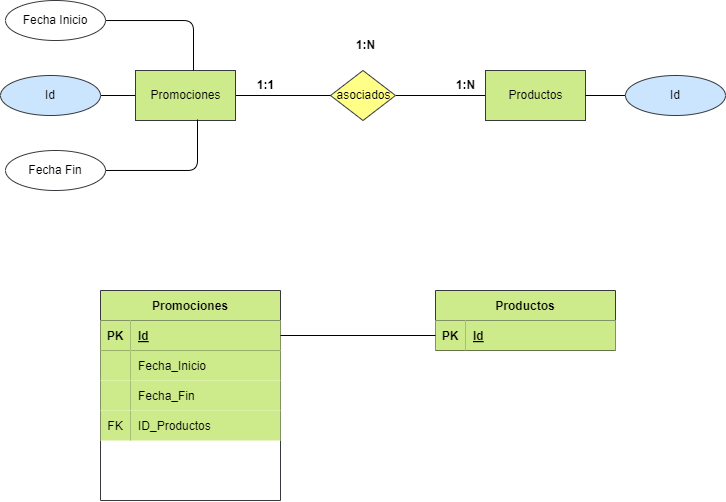

The diagram above was exported from draw.io. Its source (the exported page's mxGraphModel, read from the mxfile embedded in the PNG):
<mxGraphModel dx="839" dy="537" grid="1" gridSize="10" guides="1" tooltips="1" connect="1" arrows="1" fold="1" page="1" pageScale="1" pageWidth="850" pageHeight="1100" math="0" shadow="0">
  <root>
    <mxCell id="0" />
    <mxCell id="1" parent="0" />
    <mxCell id="2" value="Libro" style="html=1;dashed=0;whitespace=wrap;fillColor=#cdeb8b;strokeColor=#36393d;" vertex="1" parent="1">
      <mxGeometry x="195" y="210" width="100" height="50" as="geometry" />
    </mxCell>
    <mxCell id="3" value="" style="edgeStyle=none;html=1;fontColor=#000000;endArrow=none;endFill=0;" edge="1" parent="1" source="4" target="7">
      <mxGeometry relative="1" as="geometry" />
    </mxCell>
    <mxCell id="4" value="asociados" style="shape=rhombus;html=1;dashed=0;whitespace=wrap;perimeter=rhombusPerimeter;fillColor=#ffff88;strokeColor=#36393d;fontColor=#000000;" vertex="1" parent="1">
      <mxGeometry x="390" y="210" width="65" height="50" as="geometry" />
    </mxCell>
    <mxCell id="5" value="" style="edgeStyle=none;html=1;fontColor=#000000;endArrow=none;endFill=0;" edge="1" parent="1" source="6" target="4">
      <mxGeometry relative="1" as="geometry" />
    </mxCell>
    <mxCell id="33" value="" style="edgeStyle=none;html=1;endArrow=none;endFill=0;" edge="1" parent="1" source="6" target="32">
      <mxGeometry relative="1" as="geometry" />
    </mxCell>
    <mxCell id="6" value="Promociones" style="html=1;dashed=0;whitespace=wrap;fillColor=#cdeb8b;strokeColor=#36393d;fontColor=#000000;" vertex="1" parent="1">
      <mxGeometry x="195" y="210" width="100" height="50" as="geometry" />
    </mxCell>
    <mxCell id="7" value="Productos" style="html=1;dashed=0;whitespace=wrap;fillColor=#cdeb8b;strokeColor=#36393d;fontColor=#000000;" vertex="1" parent="1">
      <mxGeometry x="545" y="210" width="100" height="50" as="geometry" />
    </mxCell>
    <mxCell id="8" value="&lt;b&gt;1:1&lt;/b&gt;" style="text;html=1;align=center;verticalAlign=middle;resizable=0;points=[];autosize=1;strokeColor=none;fillColor=none;fontColor=#000000;" vertex="1" parent="1">
      <mxGeometry x="305" y="210" width="40" height="30" as="geometry" />
    </mxCell>
    <mxCell id="9" value="&lt;b&gt;1:N&lt;/b&gt;" style="text;html=1;align=center;verticalAlign=middle;resizable=0;points=[];autosize=1;strokeColor=none;fillColor=none;fontColor=#000000;" vertex="1" parent="1">
      <mxGeometry x="505" y="210" width="40" height="30" as="geometry" />
    </mxCell>
    <mxCell id="10" value="&lt;b&gt;1:N&lt;/b&gt;" style="text;html=1;align=center;verticalAlign=middle;resizable=0;points=[];autosize=1;strokeColor=none;fillColor=none;fontColor=#000000;" vertex="1" parent="1">
      <mxGeometry x="405" y="170" width="40" height="30" as="geometry" />
    </mxCell>
    <mxCell id="11" value="" style="edgeStyle=orthogonalEdgeStyle;html=1;fontColor=#000000;endArrow=none;endFill=0;" edge="1" parent="1" source="12" target="7">
      <mxGeometry relative="1" as="geometry" />
    </mxCell>
    <mxCell id="12" value="Id" style="ellipse;whiteSpace=wrap;html=1;align=center;fillColor=#cce5ff;strokeColor=#36393d;fontColor=#000000;" vertex="1" parent="1">
      <mxGeometry x="685" y="215" width="100" height="40" as="geometry" />
    </mxCell>
    <mxCell id="13" style="edgeStyle=orthogonalEdgeStyle;html=1;entryX=0.58;entryY=0;entryDx=0;entryDy=0;entryPerimeter=0;endArrow=none;endFill=0;" edge="1" parent="1" source="14" target="6">
      <mxGeometry relative="1" as="geometry" />
    </mxCell>
    <mxCell id="14" value="Fecha Inicio" style="ellipse;whiteSpace=wrap;html=1;align=center;fillColor=#FFFFFF;strokeColor=#36393d;fontColor=#000000;" vertex="1" parent="1">
      <mxGeometry x="65" y="140" width="100" height="40" as="geometry" />
    </mxCell>
    <mxCell id="15" style="edgeStyle=orthogonalEdgeStyle;html=1;entryX=0.62;entryY=0.98;entryDx=0;entryDy=0;entryPerimeter=0;endArrow=none;endFill=0;" edge="1" parent="1" source="16" target="6">
      <mxGeometry relative="1" as="geometry" />
    </mxCell>
    <mxCell id="16" value="Fecha Fin" style="ellipse;whiteSpace=wrap;html=1;align=center;fillColor=#FFFFFF;strokeColor=#36393d;fontColor=#000000;" vertex="1" parent="1">
      <mxGeometry x="65" y="290" width="100" height="40" as="geometry" />
    </mxCell>
    <mxCell id="17" value="Promociones" style="shape=table;startSize=30;container=1;collapsible=1;childLayout=tableLayout;fixedRows=1;rowLines=0;fontStyle=1;align=center;resizeLast=1;fillColor=#cdeb8b;strokeColor=#36393d;fontColor=#000000;" vertex="1" parent="1">
      <mxGeometry x="160" y="430" width="180" height="210" as="geometry">
        <mxRectangle x="160" y="430" width="80" height="30" as="alternateBounds" />
      </mxGeometry>
    </mxCell>
    <mxCell id="18" value="" style="shape=tableRow;horizontal=0;startSize=0;swimlaneHead=0;swimlaneBody=0;fillColor=none;collapsible=0;dropTarget=0;points=[[0,0.5],[1,0.5]];portConstraint=eastwest;top=0;left=0;right=0;bottom=1;fontColor=#000000;" vertex="1" parent="17">
      <mxGeometry y="30" width="180" height="30" as="geometry" />
    </mxCell>
    <mxCell id="19" value="PK" style="shape=partialRectangle;connectable=0;fillColor=#cdeb8b;top=0;left=0;bottom=0;right=0;fontStyle=1;overflow=hidden;strokeColor=#36393d;fontColor=#000000;" vertex="1" parent="18">
      <mxGeometry width="30" height="30" as="geometry">
        <mxRectangle width="30" height="30" as="alternateBounds" />
      </mxGeometry>
    </mxCell>
    <mxCell id="20" value="Id" style="shape=partialRectangle;connectable=0;fillColor=#cdeb8b;top=0;left=0;bottom=0;right=0;align=left;spacingLeft=6;fontStyle=5;overflow=hidden;strokeColor=#36393d;fontColor=#000000;" vertex="1" parent="18">
      <mxGeometry x="30" width="150" height="30" as="geometry">
        <mxRectangle width="150" height="30" as="alternateBounds" />
      </mxGeometry>
    </mxCell>
    <mxCell id="21" value="" style="shape=tableRow;horizontal=0;startSize=0;swimlaneHead=0;swimlaneBody=0;fillColor=none;collapsible=0;dropTarget=0;points=[[0,0.5],[1,0.5]];portConstraint=eastwest;top=0;left=0;right=0;bottom=0;fontColor=#000000;" vertex="1" parent="17">
      <mxGeometry y="60" width="180" height="30" as="geometry" />
    </mxCell>
    <mxCell id="22" value="" style="shape=partialRectangle;connectable=0;fillColor=#cdeb8b;top=0;left=0;bottom=0;right=0;editable=1;overflow=hidden;strokeColor=#82b366;" vertex="1" parent="21">
      <mxGeometry width="30" height="30" as="geometry">
        <mxRectangle width="30" height="30" as="alternateBounds" />
      </mxGeometry>
    </mxCell>
    <object label="Fecha_Inicio    " id="23">
      <mxCell style="shape=partialRectangle;connectable=0;fillColor=#cdeb8b;top=0;left=0;bottom=0;right=0;align=left;spacingLeft=6;overflow=hidden;strokeColor=#82b366;labelBackgroundColor=none;fontColor=#000000;" vertex="1" parent="21">
        <mxGeometry x="30" width="150" height="30" as="geometry">
          <mxRectangle width="150" height="30" as="alternateBounds" />
        </mxGeometry>
      </mxCell>
    </object>
    <mxCell id="37" value="" style="shape=tableRow;horizontal=0;startSize=0;swimlaneHead=0;swimlaneBody=0;fillColor=none;collapsible=0;dropTarget=0;points=[[0,0.5],[1,0.5]];portConstraint=eastwest;top=0;left=0;right=0;bottom=0;fontColor=#000000;" vertex="1" parent="17">
      <mxGeometry y="90" width="180" height="30" as="geometry" />
    </mxCell>
    <mxCell id="38" value="" style="shape=partialRectangle;connectable=0;fillColor=#cdeb8b;top=0;left=0;bottom=0;right=0;editable=1;overflow=hidden;strokeColor=#82b366;" vertex="1" parent="37">
      <mxGeometry width="30" height="30" as="geometry">
        <mxRectangle width="30" height="30" as="alternateBounds" />
      </mxGeometry>
    </mxCell>
    <object label="Fecha_Fin" id="39">
      <mxCell style="shape=partialRectangle;connectable=0;fillColor=#cdeb8b;top=0;left=0;bottom=0;right=0;align=left;spacingLeft=6;overflow=hidden;strokeColor=#82b366;labelBackgroundColor=none;fontColor=#000000;" vertex="1" parent="37">
        <mxGeometry x="30" width="150" height="30" as="geometry">
          <mxRectangle width="150" height="30" as="alternateBounds" />
        </mxGeometry>
      </mxCell>
    </object>
    <mxCell id="40" value="" style="shape=tableRow;horizontal=0;startSize=0;swimlaneHead=0;swimlaneBody=0;fillColor=none;collapsible=0;dropTarget=0;points=[[0,0.5],[1,0.5]];portConstraint=eastwest;top=0;left=0;right=0;bottom=0;fontColor=#000000;" vertex="1" parent="17">
      <mxGeometry y="120" width="180" height="30" as="geometry" />
    </mxCell>
    <mxCell id="41" value="FK" style="shape=partialRectangle;connectable=0;fillColor=#cdeb8b;top=0;left=0;bottom=0;right=0;editable=1;overflow=hidden;strokeColor=#82b366;fontColor=#000000;" vertex="1" parent="40">
      <mxGeometry width="30" height="30" as="geometry">
        <mxRectangle width="30" height="30" as="alternateBounds" />
      </mxGeometry>
    </mxCell>
    <object label="ID_Productos" id="42">
      <mxCell style="shape=partialRectangle;connectable=0;fillColor=#cdeb8b;top=0;left=0;bottom=0;right=0;align=left;spacingLeft=6;overflow=hidden;strokeColor=#82b366;labelBackgroundColor=none;fontColor=#000000;" vertex="1" parent="40">
        <mxGeometry x="30" width="150" height="30" as="geometry">
          <mxRectangle width="150" height="30" as="alternateBounds" />
        </mxGeometry>
      </mxCell>
    </object>
    <mxCell id="24" value="Productos" style="shape=table;startSize=30;container=1;collapsible=1;childLayout=tableLayout;fixedRows=1;rowLines=0;fontStyle=1;align=center;resizeLast=1;fillColor=#cdeb8b;strokeColor=#36393d;fontColor=#000000;" vertex="1" parent="1">
      <mxGeometry x="495" y="430" width="180" height="60" as="geometry" />
    </mxCell>
    <mxCell id="25" value="" style="shape=tableRow;horizontal=0;startSize=0;swimlaneHead=0;swimlaneBody=0;fillColor=none;collapsible=0;dropTarget=0;points=[[0,0.5],[1,0.5]];portConstraint=eastwest;top=0;left=0;right=0;bottom=1;fontColor=#000000;" vertex="1" parent="24">
      <mxGeometry y="30" width="180" height="30" as="geometry" />
    </mxCell>
    <mxCell id="26" value="PK" style="shape=partialRectangle;connectable=0;fillColor=#cdeb8b;top=0;left=0;bottom=0;right=0;fontStyle=1;overflow=hidden;strokeColor=#36393d;fontColor=#000000;" vertex="1" parent="25">
      <mxGeometry width="30" height="30" as="geometry">
        <mxRectangle width="30" height="30" as="alternateBounds" />
      </mxGeometry>
    </mxCell>
    <mxCell id="27" value="Id" style="shape=partialRectangle;connectable=0;fillColor=#cdeb8b;top=0;left=0;bottom=0;right=0;align=left;spacingLeft=6;fontStyle=5;overflow=hidden;strokeColor=#36393d;fontColor=#000000;" vertex="1" parent="25">
      <mxGeometry x="30" width="150" height="30" as="geometry">
        <mxRectangle width="150" height="30" as="alternateBounds" />
      </mxGeometry>
    </mxCell>
    <mxCell id="28" value="" style="shape=tableRow;horizontal=0;startSize=0;swimlaneHead=0;swimlaneBody=0;fillColor=none;collapsible=0;dropTarget=0;points=[[0,0.5],[1,0.5]];portConstraint=eastwest;top=0;left=0;right=0;bottom=0;fontColor=#000000;" vertex="1" parent="1">
      <mxGeometry x="165" y="520" width="180" height="30" as="geometry" />
    </mxCell>
    <mxCell id="29" style="edgeStyle=none;html=1;endArrow=none;endFill=0;" edge="1" parent="1" source="25" target="18">
      <mxGeometry relative="1" as="geometry" />
    </mxCell>
    <mxCell id="32" value="Id" style="ellipse;whiteSpace=wrap;html=1;align=center;fillColor=#cce5ff;strokeColor=#36393d;fontColor=#000000;" vertex="1" parent="1">
      <mxGeometry x="60" y="215" width="100" height="40" as="geometry" />
    </mxCell>
  </root>
</mxGraphModel>